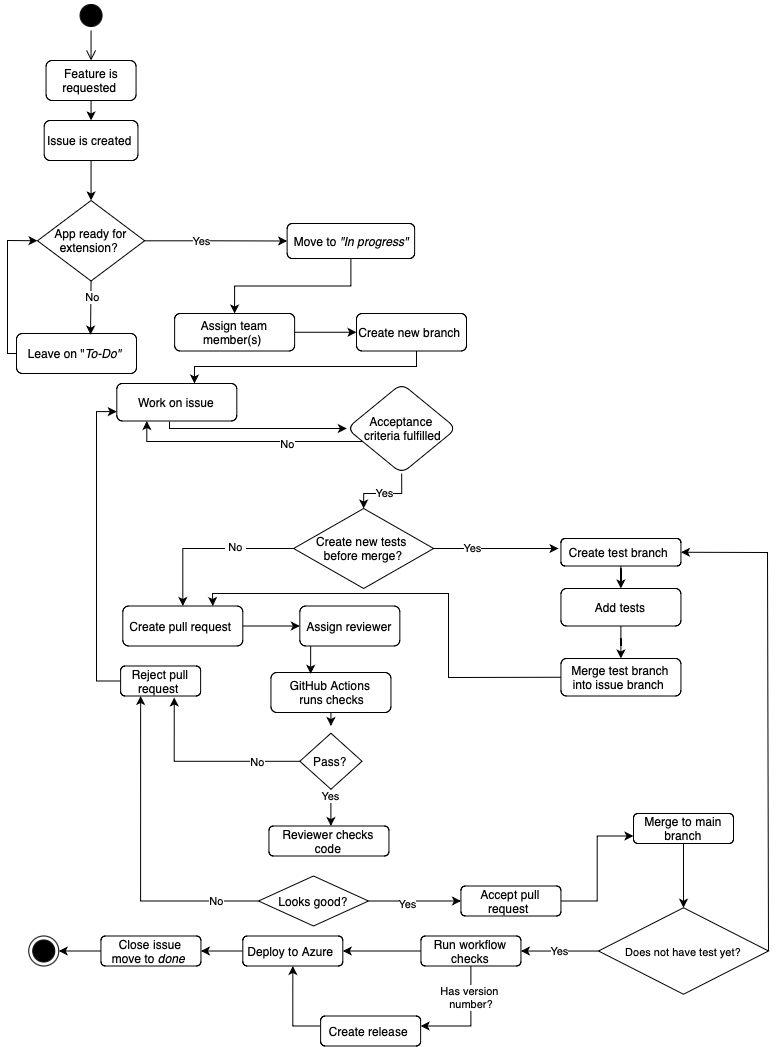

The diagram above was exported from draw.io. Its source (the exported page's mxGraphModel, read from the mxfile embedded in the PNG):
<mxGraphModel dx="577" dy="373" grid="1" gridSize="10" guides="1" tooltips="1" connect="1" arrows="1" fold="1" page="1" pageScale="1" pageWidth="827" pageHeight="1169" math="0" shadow="0">
  <root>
    <mxCell id="0" />
    <mxCell id="1" parent="0" />
    <mxCell id="urpMWXQShQDzjycf4EHo-1" value="" style="ellipse;html=1;shape=startState;fillColor=#000000;strokeColor=#080000;" parent="1" vertex="1">
      <mxGeometry x="88.56" y="40" width="30" height="30" as="geometry" />
    </mxCell>
    <mxCell id="urpMWXQShQDzjycf4EHo-2" value="" style="edgeStyle=orthogonalEdgeStyle;html=1;verticalAlign=bottom;endArrow=open;endSize=8;strokeColor=#050000;rounded=0;entryX=0.5;entryY=0;entryDx=0;entryDy=0;" parent="1" source="urpMWXQShQDzjycf4EHo-1" target="urpMWXQShQDzjycf4EHo-3" edge="1">
      <mxGeometry relative="1" as="geometry">
        <mxPoint x="103.56" y="110" as="targetPoint" />
      </mxGeometry>
    </mxCell>
    <mxCell id="urpMWXQShQDzjycf4EHo-5" value="" style="edgeStyle=orthogonalEdgeStyle;rounded=0;orthogonalLoop=1;jettySize=auto;html=1;" parent="1" source="urpMWXQShQDzjycf4EHo-3" target="urpMWXQShQDzjycf4EHo-4" edge="1">
      <mxGeometry relative="1" as="geometry">
        <Array as="points">
          <mxPoint x="103.56" y="170" />
          <mxPoint x="103.56" y="170" />
        </Array>
      </mxGeometry>
    </mxCell>
    <mxCell id="urpMWXQShQDzjycf4EHo-3" value="Feature is requested&amp;nbsp;" style="rounded=1;whiteSpace=wrap;html=1;" parent="1" vertex="1">
      <mxGeometry x="58.56" y="100" width="90" height="40" as="geometry" />
    </mxCell>
    <mxCell id="urpMWXQShQDzjycf4EHo-4" value="Issue is created&amp;nbsp;" style="whiteSpace=wrap;html=1;rounded=1;" parent="1" vertex="1">
      <mxGeometry x="56.69" y="160" width="93.75" height="40" as="geometry" />
    </mxCell>
    <mxCell id="urpMWXQShQDzjycf4EHo-15" value="Leave on &quot;&lt;i&gt;To-Do&quot;&lt;/i&gt;&amp;nbsp;" style="whiteSpace=wrap;html=1;rounded=1;" parent="1" vertex="1">
      <mxGeometry x="29" y="373" width="120" height="40" as="geometry" />
    </mxCell>
    <mxCell id="urpMWXQShQDzjycf4EHo-25" value="" style="edgeStyle=orthogonalEdgeStyle;rounded=0;orthogonalLoop=1;jettySize=auto;html=1;" parent="1" source="urpMWXQShQDzjycf4EHo-20" target="urpMWXQShQDzjycf4EHo-24" edge="1">
      <mxGeometry relative="1" as="geometry" />
    </mxCell>
    <mxCell id="urpMWXQShQDzjycf4EHo-20" value="Move to&lt;i&gt;&amp;nbsp;&quot;In progress&quot;&lt;/i&gt;" style="whiteSpace=wrap;html=1;rounded=1;" parent="1" vertex="1">
      <mxGeometry x="299.62" y="263" width="127.5" height="35" as="geometry" />
    </mxCell>
    <mxCell id="urpMWXQShQDzjycf4EHo-31" value="" style="edgeStyle=orthogonalEdgeStyle;rounded=0;orthogonalLoop=1;jettySize=auto;html=1;" parent="1" source="urpMWXQShQDzjycf4EHo-24" target="urpMWXQShQDzjycf4EHo-30" edge="1">
      <mxGeometry relative="1" as="geometry" />
    </mxCell>
    <mxCell id="urpMWXQShQDzjycf4EHo-24" value="Assign team member(s)&amp;nbsp;" style="whiteSpace=wrap;html=1;rounded=1;" parent="1" vertex="1">
      <mxGeometry x="187.12" y="353" width="120" height="37.5" as="geometry" />
    </mxCell>
    <mxCell id="urpMWXQShQDzjycf4EHo-33" value="" style="edgeStyle=orthogonalEdgeStyle;rounded=0;orthogonalLoop=1;jettySize=auto;html=1;exitX=0;exitY=1;exitDx=0;exitDy=0;entryX=0.647;entryY=0;entryDx=0;entryDy=0;entryPerimeter=0;" parent="1" target="urpMWXQShQDzjycf4EHo-32" edge="1">
      <mxGeometry relative="1" as="geometry">
        <mxPoint x="369.31" y="373" as="sourcePoint" />
        <mxPoint x="210.26000000000005" y="413.51250000000005" as="targetPoint" />
        <Array as="points">
          <mxPoint x="429" y="373" />
          <mxPoint x="429" y="406" />
          <mxPoint x="207" y="406" />
        </Array>
      </mxGeometry>
    </mxCell>
    <mxCell id="urpMWXQShQDzjycf4EHo-30" value="Create new branch&amp;nbsp;" style="whiteSpace=wrap;html=1;rounded=1;" parent="1" vertex="1">
      <mxGeometry x="369" y="353" width="110" height="37.5" as="geometry" />
    </mxCell>
    <mxCell id="urpMWXQShQDzjycf4EHo-134" value="" style="edgeStyle=orthogonalEdgeStyle;rounded=0;orthogonalLoop=1;jettySize=auto;html=1;exitX=0.439;exitY=1.013;exitDx=0;exitDy=0;exitPerimeter=0;entryX=0;entryY=0.5;entryDx=0;entryDy=0;" parent="1" source="urpMWXQShQDzjycf4EHo-32" target="urpMWXQShQDzjycf4EHo-133" edge="1">
      <mxGeometry relative="1" as="geometry">
        <mxPoint x="249.30999999999995" y="467.5" as="sourcePoint" />
        <mxPoint x="332.71433333333334" y="467.5" as="targetPoint" />
        <Array as="points">
          <mxPoint x="182" y="468" />
        </Array>
      </mxGeometry>
    </mxCell>
    <mxCell id="urpMWXQShQDzjycf4EHo-32" value="Work on issue" style="whiteSpace=wrap;html=1;rounded=1;" parent="1" vertex="1">
      <mxGeometry x="129.31" y="423" width="120" height="37.5" as="geometry" />
    </mxCell>
    <mxCell id="urpMWXQShQDzjycf4EHo-46" value="" style="edgeStyle=orthogonalEdgeStyle;rounded=0;orthogonalLoop=1;jettySize=auto;html=1;" parent="1" source="urpMWXQShQDzjycf4EHo-42" target="urpMWXQShQDzjycf4EHo-45" edge="1">
      <mxGeometry relative="1" as="geometry" />
    </mxCell>
    <mxCell id="urpMWXQShQDzjycf4EHo-42" value="Create test branch&amp;nbsp;" style="whiteSpace=wrap;html=1;rounded=1;" parent="1" vertex="1">
      <mxGeometry x="573.4399999999999" y="578" width="120" height="27.5" as="geometry" />
    </mxCell>
    <mxCell id="urpMWXQShQDzjycf4EHo-48" value="" style="edgeStyle=orthogonalEdgeStyle;rounded=0;orthogonalLoop=1;jettySize=auto;html=1;" parent="1" source="urpMWXQShQDzjycf4EHo-45" target="urpMWXQShQDzjycf4EHo-47" edge="1">
      <mxGeometry relative="1" as="geometry" />
    </mxCell>
    <mxCell id="urpMWXQShQDzjycf4EHo-45" value="Add tests" style="whiteSpace=wrap;html=1;rounded=1;" parent="1" vertex="1">
      <mxGeometry x="573.4399999999999" y="628" width="120" height="37.5" as="geometry" />
    </mxCell>
    <mxCell id="urpMWXQShQDzjycf4EHo-47" value="Merge test branch into issue branch&amp;nbsp;" style="whiteSpace=wrap;html=1;rounded=1;" parent="1" vertex="1">
      <mxGeometry x="573.4399999999999" y="698" width="120" height="37.5" as="geometry" />
    </mxCell>
    <mxCell id="urpMWXQShQDzjycf4EHo-130" style="edgeStyle=orthogonalEdgeStyle;rounded=0;orthogonalLoop=1;jettySize=auto;html=1;exitX=0.5;exitY=1;exitDx=0;exitDy=0;entryX=0.5;entryY=0;entryDx=0;entryDy=0;" parent="1" source="urpMWXQShQDzjycf4EHo-49" edge="1">
      <mxGeometry relative="1" as="geometry">
        <mxPoint x="343.43999999999994" y="765.5" as="targetPoint" />
      </mxGeometry>
    </mxCell>
    <mxCell id="urpMWXQShQDzjycf4EHo-49" value="GitHub Actions&lt;div&gt;&amp;nbsp;runs checks&lt;/div&gt;" style="whiteSpace=wrap;html=1;rounded=1;" parent="1" vertex="1">
      <mxGeometry x="283.44" y="712" width="120" height="40" as="geometry" />
    </mxCell>
    <mxCell id="urpMWXQShQDzjycf4EHo-60" value="" style="edgeStyle=orthogonalEdgeStyle;rounded=0;orthogonalLoop=1;jettySize=auto;html=1;exitX=0;exitY=0.5;exitDx=0;exitDy=0;" parent="1" source="8IZgMx02iicjBR52y0ET-4" target="urpMWXQShQDzjycf4EHo-59" edge="1">
      <mxGeometry relative="1" as="geometry">
        <mxPoint x="341.56000000000006" y="575.5" as="sourcePoint" />
      </mxGeometry>
    </mxCell>
    <mxCell id="urpMWXQShQDzjycf4EHo-71" value="&amp;nbsp;No&amp;nbsp;" style="edgeLabel;html=1;align=center;verticalAlign=middle;resizable=0;points=[];" parent="urpMWXQShQDzjycf4EHo-60" vertex="1" connectable="0">
      <mxGeometry x="-0.2974" y="-2" relative="1" as="geometry">
        <mxPoint as="offset" />
      </mxGeometry>
    </mxCell>
    <mxCell id="urpMWXQShQDzjycf4EHo-64" value="" style="edgeStyle=orthogonalEdgeStyle;rounded=0;orthogonalLoop=1;jettySize=auto;html=1;" parent="1" source="urpMWXQShQDzjycf4EHo-59" target="urpMWXQShQDzjycf4EHo-63" edge="1">
      <mxGeometry relative="1" as="geometry" />
    </mxCell>
    <mxCell id="urpMWXQShQDzjycf4EHo-59" value="Create pull request&amp;nbsp;" style="whiteSpace=wrap;html=1;rounded=1;" parent="1" vertex="1">
      <mxGeometry x="135.32" y="645.5" width="120" height="40" as="geometry" />
    </mxCell>
    <mxCell id="urpMWXQShQDzjycf4EHo-63" value="Assign reviewer" style="whiteSpace=wrap;html=1;rounded=1;" parent="1" vertex="1">
      <mxGeometry x="312.34" y="645.5" width="100" height="40" as="geometry" />
    </mxCell>
    <mxCell id="urpMWXQShQDzjycf4EHo-70" style="edgeStyle=orthogonalEdgeStyle;rounded=0;orthogonalLoop=1;jettySize=auto;html=1;entryX=0.331;entryY=0.033;entryDx=0;entryDy=0;entryPerimeter=0;" parent="1" source="urpMWXQShQDzjycf4EHo-63" target="urpMWXQShQDzjycf4EHo-49" edge="1">
      <mxGeometry relative="1" as="geometry">
        <Array as="points">
          <mxPoint x="323.13" y="665.5" />
        </Array>
      </mxGeometry>
    </mxCell>
    <mxCell id="urpMWXQShQDzjycf4EHo-95" value="Yes" style="edgeStyle=orthogonalEdgeStyle;rounded=0;orthogonalLoop=1;jettySize=auto;html=1;" parent="1" source="urpMWXQShQDzjycf4EHo-135" target="urpMWXQShQDzjycf4EHo-94" edge="1">
      <mxGeometry x="-0.6319" relative="1" as="geometry">
        <mxPoint x="343.43999999999994" y="795.5" as="sourcePoint" />
        <Array as="points">
          <mxPoint x="343.13" y="845.5" />
          <mxPoint x="343.13" y="845.5" />
        </Array>
        <mxPoint as="offset" />
      </mxGeometry>
    </mxCell>
    <mxCell id="8IZgMx02iicjBR52y0ET-6" style="edgeStyle=orthogonalEdgeStyle;rounded=0;orthogonalLoop=1;jettySize=auto;html=1;entryX=0;entryY=0.75;entryDx=0;entryDy=0;" edge="1" parent="1" source="urpMWXQShQDzjycf4EHo-79" target="urpMWXQShQDzjycf4EHo-32">
      <mxGeometry relative="1" as="geometry">
        <Array as="points">
          <mxPoint x="109" y="721" />
          <mxPoint x="109" y="451" />
        </Array>
      </mxGeometry>
    </mxCell>
    <mxCell id="urpMWXQShQDzjycf4EHo-79" value="Reject pull request&amp;nbsp;" style="rounded=1;whiteSpace=wrap;html=1;" parent="1" vertex="1">
      <mxGeometry x="133.13" y="705.5" width="80" height="30" as="geometry" />
    </mxCell>
    <mxCell id="urpMWXQShQDzjycf4EHo-94" value="Reviewer checks code" style="whiteSpace=wrap;html=1;rounded=1;" parent="1" vertex="1">
      <mxGeometry x="281.44" y="865.5" width="120" height="30" as="geometry" />
    </mxCell>
    <mxCell id="8IZgMx02iicjBR52y0ET-29" style="edgeStyle=orthogonalEdgeStyle;rounded=0;orthogonalLoop=1;jettySize=auto;html=1;entryX=0;entryY=0.75;entryDx=0;entryDy=0;" edge="1" parent="1" source="urpMWXQShQDzjycf4EHo-104" target="urpMWXQShQDzjycf4EHo-107">
      <mxGeometry relative="1" as="geometry">
        <mxPoint x="551" y="863" as="targetPoint" />
      </mxGeometry>
    </mxCell>
    <mxCell id="urpMWXQShQDzjycf4EHo-104" value="Accept pull request&amp;nbsp;" style="whiteSpace=wrap;html=1;rounded=1;" parent="1" vertex="1">
      <mxGeometry x="473.43999999999994" y="925.5" width="100" height="30" as="geometry" />
    </mxCell>
    <mxCell id="urpMWXQShQDzjycf4EHo-110" value="Yes" style="edgeStyle=orthogonalEdgeStyle;rounded=0;orthogonalLoop=1;jettySize=auto;html=1;" parent="1" target="urpMWXQShQDzjycf4EHo-109" edge="1">
      <mxGeometry x="0.0072" relative="1" as="geometry">
        <Array as="points">
          <mxPoint x="611" y="990" />
          <mxPoint x="611" y="990" />
        </Array>
        <mxPoint x="611.0578034682085" y="990.5294117647061" as="sourcePoint" />
        <mxPoint as="offset" />
      </mxGeometry>
    </mxCell>
    <mxCell id="8IZgMx02iicjBR52y0ET-27" style="edgeStyle=orthogonalEdgeStyle;rounded=0;orthogonalLoop=1;jettySize=auto;html=1;entryX=0.5;entryY=0;entryDx=0;entryDy=0;" edge="1" parent="1" source="urpMWXQShQDzjycf4EHo-107">
      <mxGeometry relative="1" as="geometry">
        <mxPoint x="696" y="947.25" as="targetPoint" />
      </mxGeometry>
    </mxCell>
    <mxCell id="urpMWXQShQDzjycf4EHo-107" value="Merge to main branch" style="whiteSpace=wrap;html=1;rounded=1;" parent="1" vertex="1">
      <mxGeometry x="646" y="853" width="100" height="30" as="geometry" />
    </mxCell>
    <mxCell id="urpMWXQShQDzjycf4EHo-112" value="" style="edgeStyle=orthogonalEdgeStyle;rounded=0;orthogonalLoop=1;jettySize=auto;html=1;" parent="1" source="urpMWXQShQDzjycf4EHo-109" target="urpMWXQShQDzjycf4EHo-111" edge="1">
      <mxGeometry relative="1" as="geometry">
        <Array as="points">
          <mxPoint x="403.13" y="990.5" />
          <mxPoint x="403.13" y="990.5" />
        </Array>
      </mxGeometry>
    </mxCell>
    <mxCell id="urpMWXQShQDzjycf4EHo-115" value="" style="edgeStyle=orthogonalEdgeStyle;rounded=0;orthogonalLoop=1;jettySize=auto;html=1;" parent="1" source="urpMWXQShQDzjycf4EHo-109" target="urpMWXQShQDzjycf4EHo-114" edge="1">
      <mxGeometry relative="1" as="geometry">
        <Array as="points">
          <mxPoint x="483.43999999999994" y="1065.5" />
        </Array>
      </mxGeometry>
    </mxCell>
    <mxCell id="urpMWXQShQDzjycf4EHo-117" value="Has version&lt;div&gt;&amp;nbsp;number?&lt;/div&gt;" style="edgeLabel;html=1;align=center;verticalAlign=middle;resizable=0;points=[];" parent="urpMWXQShQDzjycf4EHo-115" vertex="1" connectable="0">
      <mxGeometry x="-0.7605" y="-1" relative="1" as="geometry">
        <mxPoint x="-1" y="18" as="offset" />
      </mxGeometry>
    </mxCell>
    <mxCell id="urpMWXQShQDzjycf4EHo-109" value="Run workflow checks" style="whiteSpace=wrap;html=1;rounded=1;" parent="1" vertex="1">
      <mxGeometry x="433.44" y="975.5" width="100" height="30" as="geometry" />
    </mxCell>
    <mxCell id="urpMWXQShQDzjycf4EHo-123" value="" style="edgeStyle=orthogonalEdgeStyle;rounded=0;orthogonalLoop=1;jettySize=auto;html=1;" parent="1" source="urpMWXQShQDzjycf4EHo-111" target="urpMWXQShQDzjycf4EHo-122" edge="1">
      <mxGeometry relative="1" as="geometry" />
    </mxCell>
    <mxCell id="urpMWXQShQDzjycf4EHo-111" value="Deploy to Azure&amp;nbsp;" style="whiteSpace=wrap;html=1;rounded=1;" parent="1" vertex="1">
      <mxGeometry x="255.32" y="975.5" width="100" height="30" as="geometry" />
    </mxCell>
    <mxCell id="urpMWXQShQDzjycf4EHo-116" style="edgeStyle=orthogonalEdgeStyle;rounded=0;orthogonalLoop=1;jettySize=auto;html=1;entryX=0.5;entryY=1;entryDx=0;entryDy=0;" parent="1" source="urpMWXQShQDzjycf4EHo-114" target="urpMWXQShQDzjycf4EHo-111" edge="1">
      <mxGeometry relative="1" as="geometry">
        <Array as="points">
          <mxPoint x="305.13" y="1065.5" />
        </Array>
      </mxGeometry>
    </mxCell>
    <mxCell id="urpMWXQShQDzjycf4EHo-114" value="Create release&amp;nbsp;" style="whiteSpace=wrap;html=1;rounded=1;" parent="1" vertex="1">
      <mxGeometry x="333.13" y="1055.5" width="100" height="30" as="geometry" />
    </mxCell>
    <mxCell id="urpMWXQShQDzjycf4EHo-118" value="" style="ellipse;html=1;shape=endState;fillColor=#000000;strokeColor=#030000;" parent="1" vertex="1">
      <mxGeometry x="41.25999999999999" y="975.5" width="30" height="30" as="geometry" />
    </mxCell>
    <mxCell id="urpMWXQShQDzjycf4EHo-124" style="edgeStyle=orthogonalEdgeStyle;rounded=0;orthogonalLoop=1;jettySize=auto;html=1;entryX=1;entryY=0.5;entryDx=0;entryDy=0;" parent="1" source="urpMWXQShQDzjycf4EHo-122" target="urpMWXQShQDzjycf4EHo-118" edge="1">
      <mxGeometry relative="1" as="geometry" />
    </mxCell>
    <mxCell id="urpMWXQShQDzjycf4EHo-122" value="Close issue&lt;div&gt;move to &lt;i&gt;done&lt;/i&gt;&amp;nbsp;&lt;/div&gt;" style="whiteSpace=wrap;html=1;rounded=1;" parent="1" vertex="1">
      <mxGeometry x="113.44" y="975.5" width="100" height="30" as="geometry" />
    </mxCell>
    <mxCell id="8IZgMx02iicjBR52y0ET-12" style="edgeStyle=orthogonalEdgeStyle;rounded=0;orthogonalLoop=1;jettySize=auto;html=1;entryX=0.25;entryY=1;entryDx=0;entryDy=0;" edge="1" parent="1" source="urpMWXQShQDzjycf4EHo-133" target="urpMWXQShQDzjycf4EHo-32">
      <mxGeometry relative="1" as="geometry">
        <Array as="points">
          <mxPoint x="159" y="481" />
        </Array>
      </mxGeometry>
    </mxCell>
    <mxCell id="8IZgMx02iicjBR52y0ET-26" value="No" style="edgeLabel;html=1;align=center;verticalAlign=middle;resizable=0;points=[];" vertex="1" connectable="0" parent="8IZgMx02iicjBR52y0ET-12">
      <mxGeometry x="-0.051" y="3" relative="1" as="geometry">
        <mxPoint x="36" y="-1" as="offset" />
      </mxGeometry>
    </mxCell>
    <mxCell id="8IZgMx02iicjBR52y0ET-24" value="Yes" style="edgeStyle=orthogonalEdgeStyle;rounded=0;orthogonalLoop=1;jettySize=auto;html=1;entryX=0.5;entryY=0;entryDx=0;entryDy=0;" edge="1" parent="1" source="urpMWXQShQDzjycf4EHo-133" target="8IZgMx02iicjBR52y0ET-4">
      <mxGeometry relative="1" as="geometry" />
    </mxCell>
    <mxCell id="urpMWXQShQDzjycf4EHo-133" value="Acceptance&lt;div&gt;&amp;nbsp; criteria fulfilled&amp;nbsp;&lt;/div&gt;" style="rhombus;whiteSpace=wrap;html=1;rounded=1;" parent="1" vertex="1">
      <mxGeometry x="359.31" y="423" width="109.69" height="90" as="geometry" />
    </mxCell>
    <mxCell id="urpMWXQShQDzjycf4EHo-136" value="" style="edgeStyle=orthogonalEdgeStyle;rounded=0;orthogonalLoop=1;jettySize=auto;html=1;" parent="1" target="urpMWXQShQDzjycf4EHo-135" edge="1">
      <mxGeometry relative="1" as="geometry">
        <mxPoint x="343.43999999999994" y="795.5" as="sourcePoint" />
        <mxPoint x="343.13" y="855.5" as="targetPoint" />
      </mxGeometry>
    </mxCell>
    <mxCell id="urpMWXQShQDzjycf4EHo-135" value="Pass?" style="rhombus;whiteSpace=wrap;html=1;" parent="1" vertex="1">
      <mxGeometry x="312.34" y="772.75" width="62.19" height="56" as="geometry" />
    </mxCell>
    <mxCell id="urpMWXQShQDzjycf4EHo-137" style="edgeStyle=orthogonalEdgeStyle;rounded=0;orthogonalLoop=1;jettySize=auto;html=1;entryX=0.67;entryY=1.048;entryDx=0;entryDy=0;entryPerimeter=0;" parent="1" source="urpMWXQShQDzjycf4EHo-135" target="urpMWXQShQDzjycf4EHo-79" edge="1">
      <mxGeometry relative="1" as="geometry" />
    </mxCell>
    <mxCell id="8IZgMx02iicjBR52y0ET-5" value="No" style="edgeLabel;html=1;align=center;verticalAlign=middle;resizable=0;points=[];" vertex="1" connectable="0" parent="urpMWXQShQDzjycf4EHo-137">
      <mxGeometry x="-0.5434" y="1" relative="1" as="geometry">
        <mxPoint as="offset" />
      </mxGeometry>
    </mxCell>
    <mxCell id="8IZgMx02iicjBR52y0ET-30" style="edgeStyle=orthogonalEdgeStyle;rounded=0;orthogonalLoop=1;jettySize=auto;html=1;entryX=0.25;entryY=1;entryDx=0;entryDy=0;" edge="1" parent="1" source="urpMWXQShQDzjycf4EHo-138" target="urpMWXQShQDzjycf4EHo-79">
      <mxGeometry relative="1" as="geometry" />
    </mxCell>
    <mxCell id="8IZgMx02iicjBR52y0ET-32" value="No" style="edgeLabel;html=1;align=center;verticalAlign=middle;resizable=0;points=[];" vertex="1" connectable="0" parent="8IZgMx02iicjBR52y0ET-30">
      <mxGeometry x="-0.7337" y="-1" relative="1" as="geometry">
        <mxPoint y="1" as="offset" />
      </mxGeometry>
    </mxCell>
    <mxCell id="8IZgMx02iicjBR52y0ET-31" style="edgeStyle=orthogonalEdgeStyle;rounded=0;orthogonalLoop=1;jettySize=auto;html=1;entryX=0;entryY=0.5;entryDx=0;entryDy=0;" edge="1" parent="1" source="urpMWXQShQDzjycf4EHo-138" target="urpMWXQShQDzjycf4EHo-104">
      <mxGeometry relative="1" as="geometry" />
    </mxCell>
    <mxCell id="8IZgMx02iicjBR52y0ET-33" value="Yes" style="edgeLabel;html=1;align=center;verticalAlign=middle;resizable=0;points=[];" vertex="1" connectable="0" parent="8IZgMx02iicjBR52y0ET-31">
      <mxGeometry x="-0.1778" y="-3" relative="1" as="geometry">
        <mxPoint as="offset" />
      </mxGeometry>
    </mxCell>
    <mxCell id="urpMWXQShQDzjycf4EHo-138" value="Looks good?" style="rhombus;whiteSpace=wrap;html=1;" parent="1" vertex="1">
      <mxGeometry x="271" y="915.5" width="110" height="50" as="geometry" />
    </mxCell>
    <mxCell id="8IZgMx02iicjBR52y0ET-48" style="edgeStyle=orthogonalEdgeStyle;rounded=0;orthogonalLoop=1;jettySize=auto;html=1;entryX=0;entryY=0.5;entryDx=0;entryDy=0;" edge="1" parent="1" source="8IZgMx02iicjBR52y0ET-2" target="urpMWXQShQDzjycf4EHo-20">
      <mxGeometry relative="1" as="geometry" />
    </mxCell>
    <mxCell id="8IZgMx02iicjBR52y0ET-49" value="Yes" style="edgeLabel;html=1;align=center;verticalAlign=middle;resizable=0;points=[];" vertex="1" connectable="0" parent="8IZgMx02iicjBR52y0ET-48">
      <mxGeometry x="-0.1472" y="-2" relative="1" as="geometry">
        <mxPoint x="-5" y="-2" as="offset" />
      </mxGeometry>
    </mxCell>
    <mxCell id="8IZgMx02iicjBR52y0ET-2" value="App ready for extension?&amp;nbsp;" style="rhombus;whiteSpace=wrap;html=1;" vertex="1" parent="1">
      <mxGeometry x="50" y="240" width="107.13" height="80.5" as="geometry" />
    </mxCell>
    <mxCell id="8IZgMx02iicjBR52y0ET-35" style="edgeStyle=orthogonalEdgeStyle;rounded=0;orthogonalLoop=1;jettySize=auto;html=1;" edge="1" parent="1" source="8IZgMx02iicjBR52y0ET-4">
      <mxGeometry relative="1" as="geometry">
        <mxPoint x="571" y="588" as="targetPoint" />
      </mxGeometry>
    </mxCell>
    <mxCell id="8IZgMx02iicjBR52y0ET-36" value="Yes" style="edgeLabel;html=1;align=center;verticalAlign=middle;resizable=0;points=[];" vertex="1" connectable="0" parent="8IZgMx02iicjBR52y0ET-35">
      <mxGeometry x="-0.3961" y="1" relative="1" as="geometry">
        <mxPoint as="offset" />
      </mxGeometry>
    </mxCell>
    <mxCell id="8IZgMx02iicjBR52y0ET-4" value="Create new tests&amp;nbsp;&lt;div&gt;before merge?&lt;/div&gt;" style="rhombus;whiteSpace=wrap;html=1;" vertex="1" parent="1">
      <mxGeometry x="306.15" y="548" width="140" height="80" as="geometry" />
    </mxCell>
    <mxCell id="8IZgMx02iicjBR52y0ET-7" value="&lt;span style=&quot;font-size: 11px; white-space: nowrap; background-color: rgb(255, 255, 255);&quot;&gt;Does not have test yet?&lt;/span&gt;" style="rhombus;whiteSpace=wrap;html=1;" vertex="1" parent="1">
      <mxGeometry x="611.0000000000001" y="947.25" width="170" height="86.5" as="geometry" />
    </mxCell>
    <mxCell id="8IZgMx02iicjBR52y0ET-41" value="" style="endArrow=classic;html=1;rounded=0;entryX=0.75;entryY=0;entryDx=0;entryDy=0;exitX=0;exitY=0.5;exitDx=0;exitDy=0;" edge="1" parent="1" source="urpMWXQShQDzjycf4EHo-47" target="urpMWXQShQDzjycf4EHo-59">
      <mxGeometry width="50" height="50" relative="1" as="geometry">
        <mxPoint x="431" y="803" as="sourcePoint" />
        <mxPoint x="481" y="753" as="targetPoint" />
        <Array as="points">
          <mxPoint x="461" y="717" />
          <mxPoint x="461" y="633" />
          <mxPoint x="225" y="633" />
        </Array>
      </mxGeometry>
    </mxCell>
    <mxCell id="8IZgMx02iicjBR52y0ET-46" value="" style="endArrow=classic;html=1;rounded=0;exitX=0.5;exitY=1;exitDx=0;exitDy=0;entryX=0.5;entryY=0;entryDx=0;entryDy=0;" edge="1" parent="1" source="urpMWXQShQDzjycf4EHo-4" target="8IZgMx02iicjBR52y0ET-2">
      <mxGeometry width="50" height="50" relative="1" as="geometry">
        <mxPoint x="160" y="310" as="sourcePoint" />
        <mxPoint x="210" y="260" as="targetPoint" />
      </mxGeometry>
    </mxCell>
    <mxCell id="8IZgMx02iicjBR52y0ET-50" value="" style="endArrow=classic;html=1;rounded=0;entryX=0.617;entryY=0.028;entryDx=0;entryDy=0;exitX=0.5;exitY=1;exitDx=0;exitDy=0;entryPerimeter=0;" edge="1" parent="1" source="8IZgMx02iicjBR52y0ET-2" target="urpMWXQShQDzjycf4EHo-15">
      <mxGeometry width="50" height="50" relative="1" as="geometry">
        <mxPoint x="240" y="370" as="sourcePoint" />
        <mxPoint x="290" y="320" as="targetPoint" />
      </mxGeometry>
    </mxCell>
    <mxCell id="8IZgMx02iicjBR52y0ET-53" value="No" style="edgeLabel;html=1;align=center;verticalAlign=middle;resizable=0;points=[];" vertex="1" connectable="0" parent="8IZgMx02iicjBR52y0ET-50">
      <mxGeometry x="-0.3887" y="1" relative="1" as="geometry">
        <mxPoint as="offset" />
      </mxGeometry>
    </mxCell>
    <mxCell id="8IZgMx02iicjBR52y0ET-52" value="" style="endArrow=classic;html=1;rounded=0;exitX=0;exitY=0.5;exitDx=0;exitDy=0;entryX=0;entryY=0.5;entryDx=0;entryDy=0;" edge="1" parent="1" source="urpMWXQShQDzjycf4EHo-15" target="8IZgMx02iicjBR52y0ET-2">
      <mxGeometry width="50" height="50" relative="1" as="geometry">
        <mxPoint x="240" y="370" as="sourcePoint" />
        <mxPoint x="290" y="320" as="targetPoint" />
        <Array as="points">
          <mxPoint x="20" y="393" />
          <mxPoint x="20" y="280" />
        </Array>
      </mxGeometry>
    </mxCell>
    <mxCell id="8IZgMx02iicjBR52y0ET-54" value="" style="endArrow=classic;html=1;rounded=0;exitX=1;exitY=0.5;exitDx=0;exitDy=0;entryX=1;entryY=0.5;entryDx=0;entryDy=0;" edge="1" parent="1" source="8IZgMx02iicjBR52y0ET-7" target="urpMWXQShQDzjycf4EHo-42">
      <mxGeometry width="50" height="50" relative="1" as="geometry">
        <mxPoint x="790" y="802" as="sourcePoint" />
        <mxPoint x="840" y="752" as="targetPoint" />
        <Array as="points">
          <mxPoint x="780" y="592" />
        </Array>
      </mxGeometry>
    </mxCell>
  </root>
</mxGraphModel>